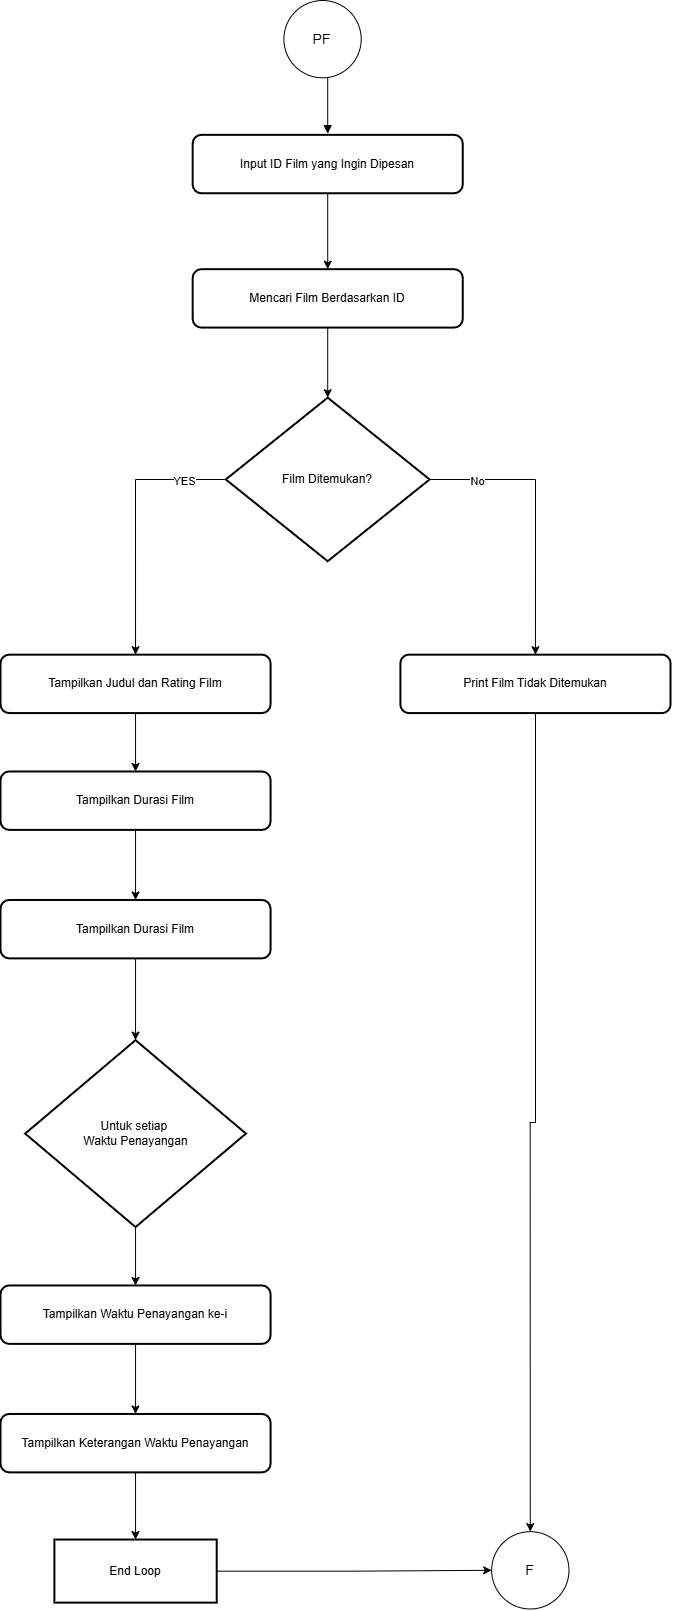

The diagram above was exported from draw.io. Its source (the exported page's mxGraphModel, read from the mxfile embedded in the PNG):
<mxGraphModel dx="1827" dy="2020" grid="1" gridSize="10" guides="1" tooltips="1" connect="1" arrows="1" fold="1" page="1" pageScale="1" pageWidth="850" pageHeight="1100" math="0" shadow="0">
  <root>
    <mxCell id="TRYO0Dhz9slt2PnTxfvi-0" />
    <mxCell id="TRYO0Dhz9slt2PnTxfvi-1" parent="TRYO0Dhz9slt2PnTxfvi-0" />
    <mxCell id="uSekjFkp9yaQsg0p1MQi-84" value="" style="group" vertex="1" connectable="0" parent="TRYO0Dhz9slt2PnTxfvi-1">
      <mxGeometry x="90" y="150" width="670" height="1610" as="geometry" />
    </mxCell>
    <mxCell id="uSekjFkp9yaQsg0p1MQi-10" style="edgeStyle=orthogonalEdgeStyle;rounded=0;orthogonalLoop=1;jettySize=auto;html=1;entryX=0.5;entryY=0;entryDx=0;entryDy=0;" edge="1" parent="uSekjFkp9yaQsg0p1MQi-84" source="TRYO0Dhz9slt2PnTxfvi-20" target="uSekjFkp9yaQsg0p1MQi-7">
      <mxGeometry relative="1" as="geometry">
        <Array as="points">
          <mxPoint x="135.03875968992247" y="478.94068565209506" />
        </Array>
      </mxGeometry>
    </mxCell>
    <mxCell id="uSekjFkp9yaQsg0p1MQi-50" value="YES" style="edgeLabel;html=1;align=center;verticalAlign=middle;resizable=0;points=[];" vertex="1" connectable="0" parent="uSekjFkp9yaQsg0p1MQi-10">
      <mxGeometry x="-0.7337" y="-1" relative="1" as="geometry">
        <mxPoint x="-6" y="1" as="offset" />
      </mxGeometry>
    </mxCell>
    <mxCell id="uSekjFkp9yaQsg0p1MQi-51" style="edgeStyle=orthogonalEdgeStyle;rounded=0;orthogonalLoop=1;jettySize=auto;html=1;entryX=0.5;entryY=0;entryDx=0;entryDy=0;" edge="1" parent="uSekjFkp9yaQsg0p1MQi-84" source="TRYO0Dhz9slt2PnTxfvi-20" target="uSekjFkp9yaQsg0p1MQi-48">
      <mxGeometry relative="1" as="geometry">
        <Array as="points">
          <mxPoint x="534.9612403100774" y="478.94068565209506" />
        </Array>
      </mxGeometry>
    </mxCell>
    <mxCell id="uSekjFkp9yaQsg0p1MQi-52" value="No" style="edgeLabel;html=1;align=center;verticalAlign=middle;resizable=0;points=[];" vertex="1" connectable="0" parent="uSekjFkp9yaQsg0p1MQi-51">
      <mxGeometry x="-0.6719" relative="1" as="geometry">
        <mxPoint as="offset" />
      </mxGeometry>
    </mxCell>
    <mxCell id="TRYO0Dhz9slt2PnTxfvi-20" value="Film Ditemukan?" style="rhombus;strokeWidth=2;whiteSpace=wrap;" vertex="1" parent="uSekjFkp9yaQsg0p1MQi-84">
      <mxGeometry x="225.28100775193798" y="397.17032468710323" width="203.8565891472868" height="163.54072192998368" as="geometry" />
    </mxCell>
    <mxCell id="TRYO0Dhz9slt2PnTxfvi-27" value="" style="curved=1;startArrow=none;endArrow=block;exitX=0.5;exitY=1;entryX=0.5;entryY=0;rounded=0;" edge="1" parent="uSekjFkp9yaQsg0p1MQi-84">
      <mxGeometry relative="1" as="geometry">
        <Array as="points" />
        <mxPoint x="327.20930232558135" y="74.76147288227826" as="sourcePoint" />
        <mxPoint x="327.20930232558135" y="133.16887357155815" as="targetPoint" />
      </mxGeometry>
    </mxCell>
    <mxCell id="TRYO0Dhz9slt2PnTxfvi-37" value="&lt;span style=&quot;font-size: 14px;&quot;&gt;PF&lt;/span&gt;" style="ellipse;whiteSpace=wrap;html=1;aspect=fixed;" vertex="1" parent="uSekjFkp9yaQsg0p1MQi-84">
      <mxGeometry x="283.38662790697674" width="77.31364719504832" height="77.31364719504832" as="geometry" />
    </mxCell>
    <mxCell id="uSekjFkp9yaQsg0p1MQi-3" value="" style="edgeStyle=orthogonalEdgeStyle;rounded=0;orthogonalLoop=1;jettySize=auto;html=1;" edge="1" parent="uSekjFkp9yaQsg0p1MQi-84" source="uSekjFkp9yaQsg0p1MQi-0" target="uSekjFkp9yaQsg0p1MQi-1">
      <mxGeometry relative="1" as="geometry" />
    </mxCell>
    <mxCell id="uSekjFkp9yaQsg0p1MQi-0" value="Input ID Film yang Ingin Dipesan" style="whiteSpace=wrap;strokeWidth=2;rounded=1;html=1;" vertex="1" parent="uSekjFkp9yaQsg0p1MQi-84">
      <mxGeometry x="192.1705426356589" y="134.33702158534373" width="270.07751937984494" height="58.40740068927988" as="geometry" />
    </mxCell>
    <mxCell id="uSekjFkp9yaQsg0p1MQi-5" value="" style="edgeStyle=orthogonalEdgeStyle;rounded=0;orthogonalLoop=1;jettySize=auto;html=1;" edge="1" parent="uSekjFkp9yaQsg0p1MQi-84" source="uSekjFkp9yaQsg0p1MQi-1" target="TRYO0Dhz9slt2PnTxfvi-20">
      <mxGeometry relative="1" as="geometry" />
    </mxCell>
    <mxCell id="uSekjFkp9yaQsg0p1MQi-1" value="Mencari Film Berdasarkan ID" style="whiteSpace=wrap;strokeWidth=2;rounded=1;html=1;" vertex="1" parent="uSekjFkp9yaQsg0p1MQi-84">
      <mxGeometry x="192.1705426356589" y="268.67404317068747" width="270.07751937984494" height="58.40740068927988" as="geometry" />
    </mxCell>
    <mxCell id="uSekjFkp9yaQsg0p1MQi-41" value="" style="edgeStyle=orthogonalEdgeStyle;rounded=0;orthogonalLoop=1;jettySize=auto;html=1;" edge="1" parent="uSekjFkp9yaQsg0p1MQi-84" source="uSekjFkp9yaQsg0p1MQi-7" target="uSekjFkp9yaQsg0p1MQi-11">
      <mxGeometry relative="1" as="geometry" />
    </mxCell>
    <mxCell id="uSekjFkp9yaQsg0p1MQi-7" value="Tampilkan Judul dan Rating Film" style="whiteSpace=wrap;strokeWidth=2;rounded=1;html=1;" vertex="1" parent="uSekjFkp9yaQsg0p1MQi-84">
      <mxGeometry y="654.1628877199347" width="270.07751937984494" height="58.40740068927988" as="geometry" />
    </mxCell>
    <mxCell id="uSekjFkp9yaQsg0p1MQi-43" value="" style="edgeStyle=orthogonalEdgeStyle;rounded=0;orthogonalLoop=1;jettySize=auto;html=1;" edge="1" parent="uSekjFkp9yaQsg0p1MQi-84" source="uSekjFkp9yaQsg0p1MQi-11" target="uSekjFkp9yaQsg0p1MQi-12">
      <mxGeometry relative="1" as="geometry" />
    </mxCell>
    <mxCell id="uSekjFkp9yaQsg0p1MQi-11" value="Tampilkan Durasi Film" style="whiteSpace=wrap;strokeWidth=2;rounded=1;html=1;" vertex="1" parent="uSekjFkp9yaQsg0p1MQi-84">
      <mxGeometry y="770.9776890984945" width="270.07751937984494" height="58.40740068927988" as="geometry" />
    </mxCell>
    <mxCell id="uSekjFkp9yaQsg0p1MQi-44" value="" style="edgeStyle=orthogonalEdgeStyle;rounded=0;orthogonalLoop=1;jettySize=auto;html=1;" edge="1" parent="uSekjFkp9yaQsg0p1MQi-84" source="uSekjFkp9yaQsg0p1MQi-12" target="uSekjFkp9yaQsg0p1MQi-20">
      <mxGeometry relative="1" as="geometry" />
    </mxCell>
    <mxCell id="uSekjFkp9yaQsg0p1MQi-12" value="Tampilkan Durasi Film" style="whiteSpace=wrap;strokeWidth=2;rounded=1;html=1;" vertex="1" parent="uSekjFkp9yaQsg0p1MQi-84">
      <mxGeometry y="899.4739706149104" width="270.07751937984494" height="58.40740068927988" as="geometry" />
    </mxCell>
    <mxCell id="uSekjFkp9yaQsg0p1MQi-45" value="" style="edgeStyle=orthogonalEdgeStyle;rounded=0;orthogonalLoop=1;jettySize=auto;html=1;" edge="1" parent="uSekjFkp9yaQsg0p1MQi-84" source="uSekjFkp9yaQsg0p1MQi-20" target="uSekjFkp9yaQsg0p1MQi-39">
      <mxGeometry relative="1" as="geometry" />
    </mxCell>
    <mxCell id="uSekjFkp9yaQsg0p1MQi-20" value="Untuk setiap &#10;Waktu Penayangan" style="rhombus;strokeWidth=2;whiteSpace=wrap;" vertex="1" parent="uSekjFkp9yaQsg0p1MQi-84">
      <mxGeometry x="24.67054263565891" y="1039.6517322691818" width="220.7364341085271" height="186.90368220569562" as="geometry" />
    </mxCell>
    <mxCell id="uSekjFkp9yaQsg0p1MQi-82" style="edgeStyle=orthogonalEdgeStyle;rounded=0;orthogonalLoop=1;jettySize=auto;html=1;entryX=0;entryY=0.5;entryDx=0;entryDy=0;" edge="1" parent="uSekjFkp9yaQsg0p1MQi-84" source="uSekjFkp9yaQsg0p1MQi-23" target="uSekjFkp9yaQsg0p1MQi-81">
      <mxGeometry relative="1" as="geometry" />
    </mxCell>
    <mxCell id="uSekjFkp9yaQsg0p1MQi-23" value="End Loop" style="whiteSpace=wrap;strokeWidth=2;" vertex="1" parent="uSekjFkp9yaQsg0p1MQi-84">
      <mxGeometry x="53.88565891472869" y="1539.035008162525" width="162.30620155038756" height="63.07999274442227" as="geometry" />
    </mxCell>
    <mxCell id="uSekjFkp9yaQsg0p1MQi-46" value="" style="edgeStyle=orthogonalEdgeStyle;rounded=0;orthogonalLoop=1;jettySize=auto;html=1;" edge="1" parent="uSekjFkp9yaQsg0p1MQi-84" source="uSekjFkp9yaQsg0p1MQi-39" target="uSekjFkp9yaQsg0p1MQi-40">
      <mxGeometry relative="1" as="geometry" />
    </mxCell>
    <mxCell id="uSekjFkp9yaQsg0p1MQi-39" value="Tampilkan Waktu Penayangan ke-i" style="whiteSpace=wrap;strokeWidth=2;rounded=1;html=1;" vertex="1" parent="uSekjFkp9yaQsg0p1MQi-84">
      <mxGeometry y="1284.9628151641573" width="270.07751937984494" height="58.40740068927988" as="geometry" />
    </mxCell>
    <mxCell id="uSekjFkp9yaQsg0p1MQi-80" value="" style="edgeStyle=orthogonalEdgeStyle;rounded=0;orthogonalLoop=1;jettySize=auto;html=1;" edge="1" parent="uSekjFkp9yaQsg0p1MQi-84" source="uSekjFkp9yaQsg0p1MQi-40" target="uSekjFkp9yaQsg0p1MQi-23">
      <mxGeometry relative="1" as="geometry" />
    </mxCell>
    <mxCell id="uSekjFkp9yaQsg0p1MQi-40" value="Tampilkan Keterangan Waktu Penayangan" style="whiteSpace=wrap;strokeWidth=2;rounded=1;html=1;" vertex="1" parent="uSekjFkp9yaQsg0p1MQi-84">
      <mxGeometry y="1413.459096680573" width="270.07751937984494" height="58.40740068927988" as="geometry" />
    </mxCell>
    <mxCell id="uSekjFkp9yaQsg0p1MQi-83" style="edgeStyle=orthogonalEdgeStyle;rounded=0;orthogonalLoop=1;jettySize=auto;html=1;entryX=0.5;entryY=0;entryDx=0;entryDy=0;" edge="1" parent="uSekjFkp9yaQsg0p1MQi-84" source="uSekjFkp9yaQsg0p1MQi-48" target="uSekjFkp9yaQsg0p1MQi-81">
      <mxGeometry relative="1" as="geometry" />
    </mxCell>
    <mxCell id="uSekjFkp9yaQsg0p1MQi-48" value="Print Film Tidak Ditemukan" style="whiteSpace=wrap;strokeWidth=2;rounded=1;html=1;" vertex="1" parent="uSekjFkp9yaQsg0p1MQi-84">
      <mxGeometry x="399.922480620155" y="654.1628877199347" width="270.07751937984494" height="58.40740068927988" as="geometry" />
    </mxCell>
    <mxCell id="uSekjFkp9yaQsg0p1MQi-81" value="&lt;span style=&quot;font-size: 14px;&quot;&gt;F&lt;/span&gt;" style="ellipse;whiteSpace=wrap;html=1;aspect=fixed;" vertex="1" parent="uSekjFkp9yaQsg0p1MQi-84">
      <mxGeometry x="491.13856589147287" y="1531.150009069472" width="77.31364719504832" height="77.31364719504832" as="geometry" />
    </mxCell>
  </root>
</mxGraphModel>